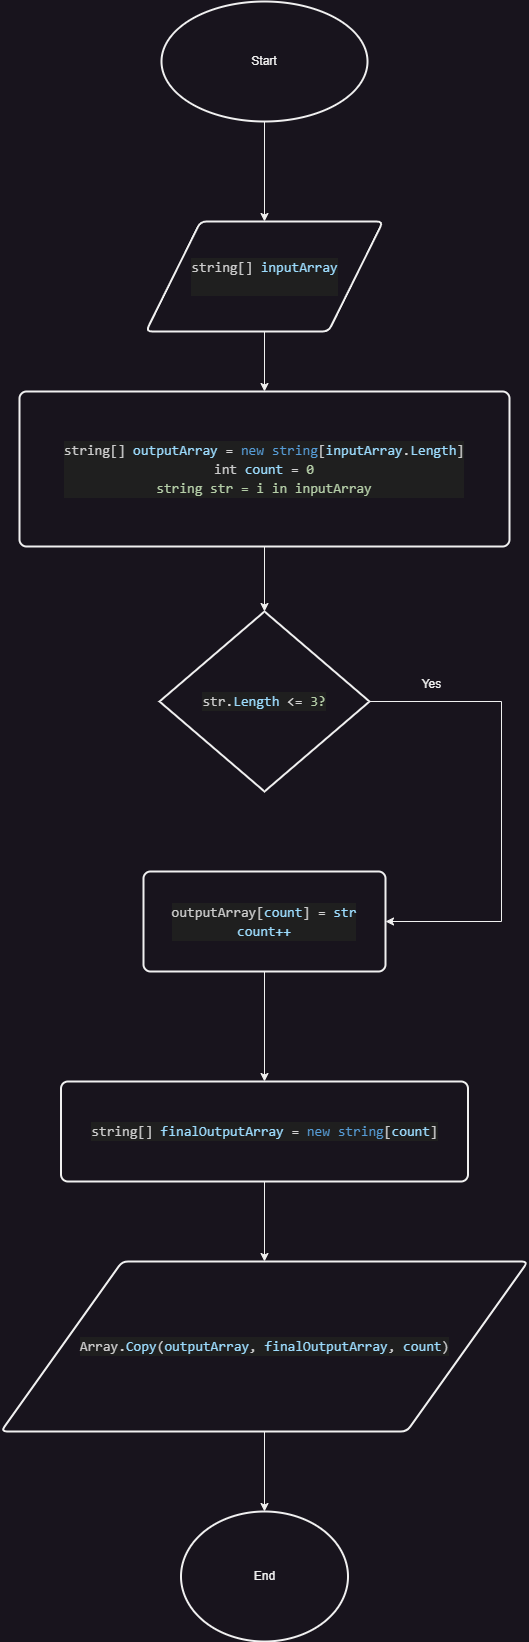

The diagram above was exported from draw.io. Its source (the exported page's mxGraphModel, read from the mxfile embedded in the PNG):
<mxGraphModel dx="1434" dy="844" grid="1" gridSize="10" guides="1" tooltips="1" connect="1" arrows="1" fold="1" page="1" pageScale="1" pageWidth="827" pageHeight="1169" math="0" shadow="0">
  <root>
    <mxCell id="0" />
    <mxCell id="1" parent="0" />
    <mxCell id="CQzNNPby3fvh1kqU5Ubp-5" style="edgeStyle=orthogonalEdgeStyle;rounded=0;orthogonalLoop=1;jettySize=auto;html=1;entryX=0.5;entryY=0;entryDx=0;entryDy=0;" parent="1" source="CQzNNPby3fvh1kqU5Ubp-1" target="CQzNNPby3fvh1kqU5Ubp-2" edge="1">
      <mxGeometry relative="1" as="geometry" />
    </mxCell>
    <mxCell id="CQzNNPby3fvh1kqU5Ubp-1" value="Start" style="strokeWidth=2;html=1;shape=mxgraph.flowchart.start_1;whiteSpace=wrap;" parent="1" vertex="1">
      <mxGeometry x="320" y="50" width="206" height="120" as="geometry" />
    </mxCell>
    <mxCell id="CQzNNPby3fvh1kqU5Ubp-6" style="edgeStyle=orthogonalEdgeStyle;rounded=0;orthogonalLoop=1;jettySize=auto;html=1;entryX=0.5;entryY=0;entryDx=0;entryDy=0;" parent="1" source="CQzNNPby3fvh1kqU5Ubp-2" target="CQzNNPby3fvh1kqU5Ubp-3" edge="1">
      <mxGeometry relative="1" as="geometry" />
    </mxCell>
    <mxCell id="CQzNNPby3fvh1kqU5Ubp-2" value="&lt;div style=&quot;color: rgb(204, 204, 204); background-color: rgb(31, 31, 31); font-family: Consolas, &amp;quot;Courier New&amp;quot;, monospace; font-size: 14px; line-height: 19px;&quot;&gt;string[] &lt;span style=&quot;color: #9cdcfe;&quot;&gt;inputArray&lt;/span&gt;&lt;/div&gt;&lt;div style=&quot;color: rgb(204, 204, 204); background-color: rgb(31, 31, 31); font-family: Consolas, &amp;quot;Courier New&amp;quot;, monospace; font-size: 14px; line-height: 19px;&quot;&gt;&lt;span style=&quot;color: #9cdcfe;&quot;&gt;&lt;br&gt;&lt;/span&gt;&lt;/div&gt;" style="shape=parallelogram;html=1;strokeWidth=2;perimeter=parallelogramPerimeter;whiteSpace=wrap;rounded=1;arcSize=12;size=0.23;" parent="1" vertex="1">
      <mxGeometry x="304.5" y="270" width="237" height="110" as="geometry" />
    </mxCell>
    <mxCell id="CQzNNPby3fvh1kqU5Ubp-7" style="edgeStyle=orthogonalEdgeStyle;rounded=0;orthogonalLoop=1;jettySize=auto;html=1;entryX=0.5;entryY=0;entryDx=0;entryDy=0;entryPerimeter=0;" parent="1" source="CQzNNPby3fvh1kqU5Ubp-3" target="CQzNNPby3fvh1kqU5Ubp-4" edge="1">
      <mxGeometry relative="1" as="geometry" />
    </mxCell>
    <mxCell id="CQzNNPby3fvh1kqU5Ubp-3" value="&lt;div style=&quot;color: rgb(204, 204, 204); background-color: rgb(31, 31, 31); font-family: Consolas, &amp;quot;Courier New&amp;quot;, monospace; font-size: 14px; line-height: 19px;&quot;&gt;string[] &lt;span style=&quot;color: #9cdcfe;&quot;&gt;outputArray&lt;/span&gt; &lt;span style=&quot;color: #d4d4d4;&quot;&gt;=&lt;/span&gt; &lt;span style=&quot;color: #569cd6;&quot;&gt;new&lt;/span&gt; &lt;span style=&quot;color: #569cd6;&quot;&gt;string&lt;/span&gt;[&lt;span style=&quot;color: #9cdcfe;&quot;&gt;inputArray&lt;/span&gt;&lt;span style=&quot;color: #d4d4d4;&quot;&gt;.&lt;/span&gt;&lt;span style=&quot;color: #9cdcfe;&quot;&gt;Length&lt;/span&gt;]&lt;/div&gt;&lt;div style=&quot;background-color: rgb(31, 31, 31); font-family: Consolas, &amp;quot;Courier New&amp;quot;, monospace; font-size: 14px; line-height: 19px;&quot;&gt;&lt;div style=&quot;color: rgb(204, 204, 204); line-height: 19px;&quot;&gt;int &lt;span style=&quot;color: #9cdcfe;&quot;&gt;count&lt;/span&gt; &lt;span style=&quot;color: #d4d4d4;&quot;&gt;=&lt;/span&gt; &lt;span style=&quot;color: #b5cea8;&quot;&gt;0&lt;/span&gt;&lt;/div&gt;&lt;div style=&quot;line-height: 19px;&quot;&gt;&lt;font color=&quot;#b5cea8&quot;&gt;string str = i in inputArray&lt;/font&gt;&lt;/div&gt;&lt;/div&gt;" style="rounded=1;whiteSpace=wrap;html=1;absoluteArcSize=1;arcSize=14;strokeWidth=2;" parent="1" vertex="1">
      <mxGeometry x="178" y="440" width="490" height="155" as="geometry" />
    </mxCell>
    <mxCell id="CQzNNPby3fvh1kqU5Ubp-8" style="edgeStyle=orthogonalEdgeStyle;rounded=0;orthogonalLoop=1;jettySize=auto;html=1;" parent="1" source="CQzNNPby3fvh1kqU5Ubp-4" target="CQzNNPby3fvh1kqU5Ubp-9" edge="1">
      <mxGeometry relative="1" as="geometry">
        <mxPoint x="680" y="880" as="targetPoint" />
        <Array as="points">
          <mxPoint x="660" y="750" />
        </Array>
      </mxGeometry>
    </mxCell>
    <mxCell id="CQzNNPby3fvh1kqU5Ubp-4" value="&lt;div style=&quot;color: rgb(204, 204, 204); background-color: rgb(31, 31, 31); font-family: Consolas, &amp;quot;Courier New&amp;quot;, monospace; font-size: 14px; line-height: 19px;&quot;&gt;str&lt;span style=&quot;color: #d4d4d4;&quot;&gt;.&lt;/span&gt;&lt;span style=&quot;color: #9cdcfe;&quot;&gt;Length&lt;/span&gt; &lt;span style=&quot;color: #d4d4d4;&quot;&gt;&amp;lt;=&lt;/span&gt; &lt;span style=&quot;color: #b5cea8;&quot;&gt;3?&lt;/span&gt;&lt;/div&gt;" style="strokeWidth=2;html=1;shape=mxgraph.flowchart.decision;whiteSpace=wrap;" parent="1" vertex="1">
      <mxGeometry x="318" y="660" width="210" height="180" as="geometry" />
    </mxCell>
    <mxCell id="xtqow7oAuPdADCRpg6eC-2" style="edgeStyle=orthogonalEdgeStyle;rounded=0;orthogonalLoop=1;jettySize=auto;html=1;entryX=0.5;entryY=0;entryDx=0;entryDy=0;" edge="1" parent="1" source="CQzNNPby3fvh1kqU5Ubp-9" target="xtqow7oAuPdADCRpg6eC-1">
      <mxGeometry relative="1" as="geometry" />
    </mxCell>
    <mxCell id="CQzNNPby3fvh1kqU5Ubp-9" value="&lt;div style=&quot;color: rgb(204, 204, 204); background-color: rgb(31, 31, 31); font-family: Consolas, &amp;quot;Courier New&amp;quot;, monospace; font-size: 14px; line-height: 19px;&quot;&gt;outputArray[&lt;span style=&quot;color: #9cdcfe;&quot;&gt;count&lt;/span&gt;] &lt;span style=&quot;color: #d4d4d4;&quot;&gt;=&lt;/span&gt; &lt;span style=&quot;color: #9cdcfe;&quot;&gt;str&lt;/span&gt;&lt;/div&gt;&lt;div style=&quot;color: rgb(204, 204, 204); background-color: rgb(31, 31, 31); font-family: Consolas, &amp;quot;Courier New&amp;quot;, monospace; font-size: 14px; line-height: 19px;&quot;&gt;&lt;span style=&quot;color: #9cdcfe;&quot;&gt;count++&lt;/span&gt;&lt;/div&gt;" style="rounded=1;whiteSpace=wrap;html=1;absoluteArcSize=1;arcSize=14;strokeWidth=2;" parent="1" vertex="1">
      <mxGeometry x="302" y="920" width="242" height="100" as="geometry" />
    </mxCell>
    <mxCell id="CQzNNPby3fvh1kqU5Ubp-13" value="Yes" style="text;html=1;align=center;verticalAlign=middle;resizable=0;points=[];autosize=1;strokeColor=none;fillColor=none;" parent="1" vertex="1">
      <mxGeometry x="570" y="718" width="40" height="30" as="geometry" />
    </mxCell>
    <mxCell id="xtqow7oAuPdADCRpg6eC-4" style="edgeStyle=orthogonalEdgeStyle;rounded=0;orthogonalLoop=1;jettySize=auto;html=1;entryX=0.5;entryY=0;entryDx=0;entryDy=0;" edge="1" parent="1" source="xtqow7oAuPdADCRpg6eC-1" target="xtqow7oAuPdADCRpg6eC-3">
      <mxGeometry relative="1" as="geometry" />
    </mxCell>
    <mxCell id="xtqow7oAuPdADCRpg6eC-1" value="&lt;div style=&quot;color: rgb(204, 204, 204); background-color: rgb(31, 31, 31); font-family: Consolas, &amp;quot;Courier New&amp;quot;, monospace; font-size: 14px; line-height: 19px;&quot;&gt;string[] &lt;span style=&quot;color: #9cdcfe;&quot;&gt;finalOutputArray&lt;/span&gt; &lt;span style=&quot;color: #d4d4d4;&quot;&gt;=&lt;/span&gt; &lt;span style=&quot;color: #569cd6;&quot;&gt;new&lt;/span&gt; &lt;span style=&quot;color: #569cd6;&quot;&gt;string&lt;/span&gt;[&lt;span style=&quot;color: #9cdcfe;&quot;&gt;count&lt;/span&gt;]&lt;/div&gt;" style="rounded=1;whiteSpace=wrap;html=1;absoluteArcSize=1;arcSize=14;strokeWidth=2;" vertex="1" parent="1">
      <mxGeometry x="219.5" y="1130" width="407" height="100" as="geometry" />
    </mxCell>
    <mxCell id="xtqow7oAuPdADCRpg6eC-5" style="edgeStyle=orthogonalEdgeStyle;rounded=0;orthogonalLoop=1;jettySize=auto;html=1;" edge="1" parent="1" source="xtqow7oAuPdADCRpg6eC-3" target="xtqow7oAuPdADCRpg6eC-6">
      <mxGeometry relative="1" as="geometry">
        <mxPoint x="423" y="1580" as="targetPoint" />
      </mxGeometry>
    </mxCell>
    <mxCell id="xtqow7oAuPdADCRpg6eC-3" value="&lt;div style=&quot;color: rgb(204, 204, 204); background-color: rgb(31, 31, 31); font-family: Consolas, &amp;quot;Courier New&amp;quot;, monospace; font-size: 14px; line-height: 19px;&quot;&gt;Array&lt;span style=&quot;color: #d4d4d4;&quot;&gt;.&lt;/span&gt;&lt;span style=&quot;color: #9cdcfe;&quot;&gt;Copy&lt;/span&gt;(&lt;span style=&quot;color: #9cdcfe;&quot;&gt;outputArray&lt;/span&gt;, &lt;span style=&quot;color: #9cdcfe;&quot;&gt;finalOutputArray&lt;/span&gt;, &lt;span style=&quot;color: #9cdcfe;&quot;&gt;count&lt;/span&gt;)&lt;/div&gt;" style="shape=parallelogram;html=1;strokeWidth=2;perimeter=parallelogramPerimeter;whiteSpace=wrap;rounded=1;arcSize=12;size=0.23;" vertex="1" parent="1">
      <mxGeometry x="159.5" y="1310" width="527" height="170" as="geometry" />
    </mxCell>
    <mxCell id="xtqow7oAuPdADCRpg6eC-6" value="End" style="strokeWidth=2;html=1;shape=mxgraph.flowchart.start_2;whiteSpace=wrap;" vertex="1" parent="1">
      <mxGeometry x="339.5" y="1560" width="167" height="130" as="geometry" />
    </mxCell>
  </root>
</mxGraphModel>